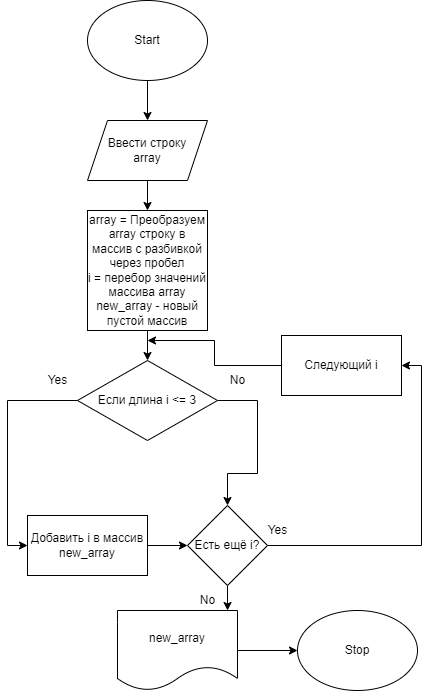

The diagram above was exported from draw.io. Its source (the exported page's mxGraphModel, read from the mxfile embedded in the PNG):
<mxGraphModel dx="1422" dy="865" grid="1" gridSize="10" guides="1" tooltips="1" connect="1" arrows="1" fold="1" page="1" pageScale="1" pageWidth="827" pageHeight="1169" math="0" shadow="0">
  <root>
    <mxCell id="WIyWlLk6GJQsqaUBKTNV-0" />
    <mxCell id="WIyWlLk6GJQsqaUBKTNV-1" parent="WIyWlLk6GJQsqaUBKTNV-0" />
    <mxCell id="w-UiP-4bMmCKDdFl9phk-5" style="edgeStyle=orthogonalEdgeStyle;rounded=0;orthogonalLoop=1;jettySize=auto;html=1;exitX=0.5;exitY=1;exitDx=0;exitDy=0;entryX=0.5;entryY=0;entryDx=0;entryDy=0;" edge="1" parent="WIyWlLk6GJQsqaUBKTNV-1" source="w-UiP-4bMmCKDdFl9phk-0" target="w-UiP-4bMmCKDdFl9phk-1">
      <mxGeometry relative="1" as="geometry" />
    </mxCell>
    <mxCell id="w-UiP-4bMmCKDdFl9phk-0" value="Start" style="ellipse;whiteSpace=wrap;html=1;" vertex="1" parent="WIyWlLk6GJQsqaUBKTNV-1">
      <mxGeometry x="100" y="40" width="120" height="80" as="geometry" />
    </mxCell>
    <mxCell id="w-UiP-4bMmCKDdFl9phk-6" style="edgeStyle=orthogonalEdgeStyle;rounded=0;orthogonalLoop=1;jettySize=auto;html=1;exitX=0.5;exitY=1;exitDx=0;exitDy=0;entryX=0.5;entryY=0;entryDx=0;entryDy=0;" edge="1" parent="WIyWlLk6GJQsqaUBKTNV-1" source="w-UiP-4bMmCKDdFl9phk-1" target="w-UiP-4bMmCKDdFl9phk-2">
      <mxGeometry relative="1" as="geometry" />
    </mxCell>
    <mxCell id="w-UiP-4bMmCKDdFl9phk-1" value="Ввести строку&lt;br&gt;array" style="shape=parallelogram;perimeter=parallelogramPerimeter;whiteSpace=wrap;html=1;fixedSize=1;" vertex="1" parent="WIyWlLk6GJQsqaUBKTNV-1">
      <mxGeometry x="100" y="160" width="120" height="60" as="geometry" />
    </mxCell>
    <mxCell id="w-UiP-4bMmCKDdFl9phk-7" style="edgeStyle=orthogonalEdgeStyle;rounded=0;orthogonalLoop=1;jettySize=auto;html=1;exitX=0.5;exitY=1;exitDx=0;exitDy=0;entryX=0.5;entryY=0;entryDx=0;entryDy=0;" edge="1" parent="WIyWlLk6GJQsqaUBKTNV-1" source="w-UiP-4bMmCKDdFl9phk-2" target="w-UiP-4bMmCKDdFl9phk-4">
      <mxGeometry relative="1" as="geometry" />
    </mxCell>
    <mxCell id="w-UiP-4bMmCKDdFl9phk-2" value="array = Преобразуем array строку в массив с разбивкой через пробел&lt;br&gt;i = перебор значений массива array&lt;br&gt;new_array - новый пустой массив" style="rounded=0;whiteSpace=wrap;html=1;" vertex="1" parent="WIyWlLk6GJQsqaUBKTNV-1">
      <mxGeometry x="100" y="250" width="120" height="120" as="geometry" />
    </mxCell>
    <mxCell id="w-UiP-4bMmCKDdFl9phk-12" style="edgeStyle=orthogonalEdgeStyle;rounded=0;orthogonalLoop=1;jettySize=auto;html=1;exitX=0;exitY=0.5;exitDx=0;exitDy=0;entryX=0;entryY=0.5;entryDx=0;entryDy=0;" edge="1" parent="WIyWlLk6GJQsqaUBKTNV-1" source="w-UiP-4bMmCKDdFl9phk-4" target="w-UiP-4bMmCKDdFl9phk-8">
      <mxGeometry relative="1" as="geometry" />
    </mxCell>
    <mxCell id="w-UiP-4bMmCKDdFl9phk-20" style="edgeStyle=orthogonalEdgeStyle;rounded=0;orthogonalLoop=1;jettySize=auto;html=1;exitX=1;exitY=0.5;exitDx=0;exitDy=0;entryX=0.5;entryY=0;entryDx=0;entryDy=0;" edge="1" parent="WIyWlLk6GJQsqaUBKTNV-1" source="w-UiP-4bMmCKDdFl9phk-4" target="w-UiP-4bMmCKDdFl9phk-17">
      <mxGeometry relative="1" as="geometry">
        <Array as="points">
          <mxPoint x="270" y="440" />
          <mxPoint x="270" y="513" />
          <mxPoint x="240" y="513" />
        </Array>
      </mxGeometry>
    </mxCell>
    <mxCell id="w-UiP-4bMmCKDdFl9phk-4" value="Если длина i &amp;lt;= 3" style="rhombus;whiteSpace=wrap;html=1;" vertex="1" parent="WIyWlLk6GJQsqaUBKTNV-1">
      <mxGeometry x="90" y="400" width="140" height="80" as="geometry" />
    </mxCell>
    <mxCell id="w-UiP-4bMmCKDdFl9phk-21" style="edgeStyle=orthogonalEdgeStyle;rounded=0;orthogonalLoop=1;jettySize=auto;html=1;exitX=1;exitY=0.5;exitDx=0;exitDy=0;entryX=0;entryY=0.5;entryDx=0;entryDy=0;" edge="1" parent="WIyWlLk6GJQsqaUBKTNV-1" source="w-UiP-4bMmCKDdFl9phk-8" target="w-UiP-4bMmCKDdFl9phk-17">
      <mxGeometry relative="1" as="geometry" />
    </mxCell>
    <mxCell id="w-UiP-4bMmCKDdFl9phk-8" value="Добавить i в массив new_array" style="rounded=0;whiteSpace=wrap;html=1;" vertex="1" parent="WIyWlLk6GJQsqaUBKTNV-1">
      <mxGeometry x="40" y="555" width="120" height="60" as="geometry" />
    </mxCell>
    <mxCell id="w-UiP-4bMmCKDdFl9phk-26" style="edgeStyle=orthogonalEdgeStyle;rounded=0;orthogonalLoop=1;jettySize=auto;html=1;exitX=0;exitY=0.5;exitDx=0;exitDy=0;" edge="1" parent="WIyWlLk6GJQsqaUBKTNV-1" source="w-UiP-4bMmCKDdFl9phk-9">
      <mxGeometry relative="1" as="geometry">
        <mxPoint x="160" y="380" as="targetPoint" />
      </mxGeometry>
    </mxCell>
    <mxCell id="w-UiP-4bMmCKDdFl9phk-9" value="Следующий i" style="rounded=0;whiteSpace=wrap;html=1;" vertex="1" parent="WIyWlLk6GJQsqaUBKTNV-1">
      <mxGeometry x="294" y="375" width="120" height="60" as="geometry" />
    </mxCell>
    <mxCell id="w-UiP-4bMmCKDdFl9phk-27" style="edgeStyle=orthogonalEdgeStyle;rounded=0;orthogonalLoop=1;jettySize=auto;html=1;exitX=1;exitY=0.5;exitDx=0;exitDy=0;entryX=0;entryY=0.5;entryDx=0;entryDy=0;" edge="1" parent="WIyWlLk6GJQsqaUBKTNV-1" source="w-UiP-4bMmCKDdFl9phk-10" target="w-UiP-4bMmCKDdFl9phk-11">
      <mxGeometry relative="1" as="geometry" />
    </mxCell>
    <mxCell id="w-UiP-4bMmCKDdFl9phk-10" value="new_array" style="shape=document;whiteSpace=wrap;html=1;boundedLbl=1;" vertex="1" parent="WIyWlLk6GJQsqaUBKTNV-1">
      <mxGeometry x="130" y="650" width="120" height="80" as="geometry" />
    </mxCell>
    <mxCell id="w-UiP-4bMmCKDdFl9phk-11" value="Stop" style="ellipse;whiteSpace=wrap;html=1;" vertex="1" parent="WIyWlLk6GJQsqaUBKTNV-1">
      <mxGeometry x="310" y="650" width="120" height="80" as="geometry" />
    </mxCell>
    <mxCell id="w-UiP-4bMmCKDdFl9phk-13" value="Yes" style="text;html=1;align=center;verticalAlign=middle;resizable=0;points=[];autosize=1;strokeColor=none;fillColor=none;" vertex="1" parent="WIyWlLk6GJQsqaUBKTNV-1">
      <mxGeometry x="50" y="405" width="40" height="30" as="geometry" />
    </mxCell>
    <mxCell id="w-UiP-4bMmCKDdFl9phk-15" value="No" style="text;html=1;align=center;verticalAlign=middle;resizable=0;points=[];autosize=1;strokeColor=none;fillColor=none;" vertex="1" parent="WIyWlLk6GJQsqaUBKTNV-1">
      <mxGeometry x="230" y="405" width="40" height="30" as="geometry" />
    </mxCell>
    <mxCell id="w-UiP-4bMmCKDdFl9phk-22" style="edgeStyle=orthogonalEdgeStyle;rounded=0;orthogonalLoop=1;jettySize=auto;html=1;exitX=1;exitY=0.5;exitDx=0;exitDy=0;entryX=1;entryY=0.5;entryDx=0;entryDy=0;" edge="1" parent="WIyWlLk6GJQsqaUBKTNV-1" source="w-UiP-4bMmCKDdFl9phk-17" target="w-UiP-4bMmCKDdFl9phk-9">
      <mxGeometry relative="1" as="geometry" />
    </mxCell>
    <mxCell id="w-UiP-4bMmCKDdFl9phk-24" style="edgeStyle=orthogonalEdgeStyle;rounded=0;orthogonalLoop=1;jettySize=auto;html=1;exitX=0.5;exitY=1;exitDx=0;exitDy=0;entryX=0.917;entryY=0;entryDx=0;entryDy=0;entryPerimeter=0;" edge="1" parent="WIyWlLk6GJQsqaUBKTNV-1" source="w-UiP-4bMmCKDdFl9phk-17" target="w-UiP-4bMmCKDdFl9phk-10">
      <mxGeometry relative="1" as="geometry" />
    </mxCell>
    <mxCell id="w-UiP-4bMmCKDdFl9phk-17" value="Есть ещё i?" style="rhombus;whiteSpace=wrap;html=1;" vertex="1" parent="WIyWlLk6GJQsqaUBKTNV-1">
      <mxGeometry x="200" y="545" width="80" height="80" as="geometry" />
    </mxCell>
    <mxCell id="w-UiP-4bMmCKDdFl9phk-23" value="Yes" style="text;html=1;align=center;verticalAlign=middle;resizable=0;points=[];autosize=1;strokeColor=none;fillColor=none;" vertex="1" parent="WIyWlLk6GJQsqaUBKTNV-1">
      <mxGeometry x="270" y="555" width="40" height="30" as="geometry" />
    </mxCell>
    <mxCell id="w-UiP-4bMmCKDdFl9phk-25" value="No" style="text;html=1;align=center;verticalAlign=middle;resizable=0;points=[];autosize=1;strokeColor=none;fillColor=none;" vertex="1" parent="WIyWlLk6GJQsqaUBKTNV-1">
      <mxGeometry x="200" y="625" width="40" height="30" as="geometry" />
    </mxCell>
  </root>
</mxGraphModel>